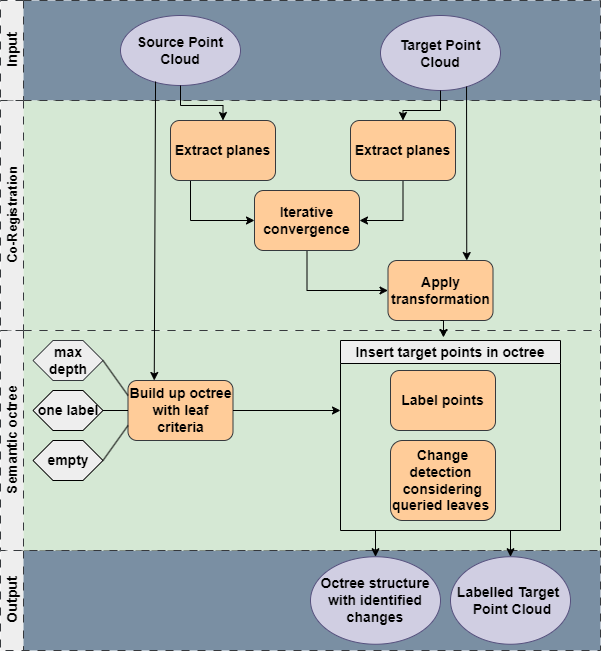

The diagram above was exported from draw.io. Its source (the exported page's mxGraphModel, read from the mxfile embedded in the PNG):
<mxGraphModel dx="794" dy="430" grid="1" gridSize="10" guides="1" tooltips="1" connect="1" arrows="1" fold="1" page="1" pageScale="1" pageWidth="827" pageHeight="1169" math="0" shadow="0">
  <root>
    <mxCell id="0" />
    <mxCell id="1" parent="0" />
    <mxCell id="wAiOgJqDWyb9mcpcew4G-22" value="&lt;font style=&quot;font-size: 14px;&quot;&gt;Output&lt;/font&gt;" style="swimlane;horizontal=0;whiteSpace=wrap;html=1;swimlaneFillColor=#7A8FA3;dashed=1;dashPattern=8 8;fillColor=#eeeeee;strokeColor=#36393d;" parent="1" vertex="1">
      <mxGeometry x="160" y="580" width="600" height="100" as="geometry" />
    </mxCell>
    <mxCell id="wAiOgJqDWyb9mcpcew4G-24" value="&lt;b&gt;&lt;font style=&quot;font-size: 14px;&quot;&gt;Labelled Target&amp;nbsp; &amp;nbsp;Point Cloud&lt;/font&gt;&lt;/b&gt;" style="ellipse;whiteSpace=wrap;html=1;fillColor=#d0cee2;strokeColor=#56517e;" parent="wAiOgJqDWyb9mcpcew4G-22" vertex="1">
      <mxGeometry x="450" y="6.25" width="120" height="87.5" as="geometry" />
    </mxCell>
    <mxCell id="YrLCh2xWRlGVHQYJaDyc-15" value="&lt;b&gt;&lt;font style=&quot;font-size: 14px;&quot;&gt;Octree structure with identified changes&lt;/font&gt;&lt;/b&gt;" style="ellipse;whiteSpace=wrap;html=1;fillColor=#d0cee2;strokeColor=#56517e;" parent="wAiOgJqDWyb9mcpcew4G-22" vertex="1">
      <mxGeometry x="310" y="6.25" width="130" height="87.5" as="geometry" />
    </mxCell>
    <mxCell id="wAiOgJqDWyb9mcpcew4G-2" value="&lt;font style=&quot;font-size: 14px;&quot;&gt;Input&lt;/font&gt;" style="swimlane;horizontal=0;whiteSpace=wrap;html=1;swimlaneFillColor=#7A8FA3;dashed=1;dashPattern=8 8;fillColor=#eeeeee;strokeColor=#36393d;startSize=23;" parent="1" vertex="1">
      <mxGeometry x="160" y="30" width="600" height="100" as="geometry" />
    </mxCell>
    <mxCell id="wAiOgJqDWyb9mcpcew4G-9" value="&lt;b&gt;&lt;font style=&quot;font-size: 14px;&quot;&gt;Source Point Cloud&lt;/font&gt;&lt;/b&gt;" style="ellipse;whiteSpace=wrap;html=1;fillColor=#d0cee2;strokeColor=#56517e;" parent="wAiOgJqDWyb9mcpcew4G-2" vertex="1">
      <mxGeometry x="120" y="15" width="120" height="70" as="geometry" />
    </mxCell>
    <mxCell id="wAiOgJqDWyb9mcpcew4G-10" value="&lt;b&gt;&lt;font style=&quot;font-size: 14px;&quot;&gt;Target Point Cloud&lt;/font&gt;&lt;/b&gt;" style="ellipse;whiteSpace=wrap;html=1;fillColor=#d0cee2;strokeColor=#56517e;" parent="wAiOgJqDWyb9mcpcew4G-2" vertex="1">
      <mxGeometry x="380" y="15" width="120" height="75" as="geometry" />
    </mxCell>
    <mxCell id="wAiOgJqDWyb9mcpcew4G-6" value="&lt;font style=&quot;font-size: 13px;&quot;&gt;Co-Registration&lt;/font&gt;" style="swimlane;horizontal=0;whiteSpace=wrap;html=1;swimlaneFillColor=#D5E8D4;dashed=1;dashPattern=8 8;fillColor=#eeeeee;strokeColor=#36393d;" parent="1" vertex="1">
      <mxGeometry x="160" y="130" width="600" height="230" as="geometry" />
    </mxCell>
    <mxCell id="wAiOgJqDWyb9mcpcew4G-28" style="edgeStyle=orthogonalEdgeStyle;rounded=0;orthogonalLoop=1;jettySize=auto;html=1;exitX=0.5;exitY=1;exitDx=0;exitDy=0;entryX=0;entryY=0.5;entryDx=0;entryDy=0;" parent="wAiOgJqDWyb9mcpcew4G-6" source="wAiOgJqDWyb9mcpcew4G-7" target="wAiOgJqDWyb9mcpcew4G-12" edge="1">
      <mxGeometry relative="1" as="geometry">
        <Array as="points">
          <mxPoint x="190" y="80" />
          <mxPoint x="190" y="120" />
        </Array>
      </mxGeometry>
    </mxCell>
    <mxCell id="wAiOgJqDWyb9mcpcew4G-7" value="&lt;b&gt;&lt;font style=&quot;font-size: 14px;&quot;&gt;Extract planes&lt;/font&gt;&lt;/b&gt;" style="rounded=1;whiteSpace=wrap;html=1;fillColor=#FDCB99;strokeColor=#36393D;" parent="wAiOgJqDWyb9mcpcew4G-6" vertex="1">
      <mxGeometry x="170" y="20" width="105" height="60" as="geometry" />
    </mxCell>
    <mxCell id="wAiOgJqDWyb9mcpcew4G-29" style="edgeStyle=orthogonalEdgeStyle;rounded=0;orthogonalLoop=1;jettySize=auto;html=1;exitX=0.5;exitY=1;exitDx=0;exitDy=0;entryX=1;entryY=0.5;entryDx=0;entryDy=0;" parent="wAiOgJqDWyb9mcpcew4G-6" source="wAiOgJqDWyb9mcpcew4G-11" target="wAiOgJqDWyb9mcpcew4G-12" edge="1">
      <mxGeometry relative="1" as="geometry" />
    </mxCell>
    <mxCell id="wAiOgJqDWyb9mcpcew4G-11" value="&lt;b&gt;&lt;font style=&quot;font-size: 14px;&quot;&gt;Extract planes&lt;/font&gt;&lt;/b&gt;" style="rounded=1;whiteSpace=wrap;html=1;fillColor=#ffcc99;strokeColor=#36393d;" parent="wAiOgJqDWyb9mcpcew4G-6" vertex="1">
      <mxGeometry x="350" y="20" width="105" height="60" as="geometry" />
    </mxCell>
    <mxCell id="wAiOgJqDWyb9mcpcew4G-30" style="edgeStyle=orthogonalEdgeStyle;rounded=0;orthogonalLoop=1;jettySize=auto;html=1;exitX=0.5;exitY=1;exitDx=0;exitDy=0;entryX=0;entryY=0.5;entryDx=0;entryDy=0;" parent="wAiOgJqDWyb9mcpcew4G-6" source="wAiOgJqDWyb9mcpcew4G-12" target="wAiOgJqDWyb9mcpcew4G-13" edge="1">
      <mxGeometry relative="1" as="geometry" />
    </mxCell>
    <mxCell id="wAiOgJqDWyb9mcpcew4G-12" value="&lt;b&gt;&lt;font style=&quot;font-size: 14px;&quot;&gt;Iterative convergence&lt;/font&gt;&lt;/b&gt;" style="rounded=1;whiteSpace=wrap;html=1;fillColor=#ffcc99;strokeColor=#36393d;" parent="wAiOgJqDWyb9mcpcew4G-6" vertex="1">
      <mxGeometry x="254" y="90" width="105" height="60" as="geometry" />
    </mxCell>
    <mxCell id="wAiOgJqDWyb9mcpcew4G-13" value="&lt;b&gt;&lt;font style=&quot;font-size: 14px;&quot;&gt;Apply transformation&lt;/font&gt;&lt;/b&gt;" style="rounded=1;whiteSpace=wrap;html=1;fillColor=#ffcc99;strokeColor=#36393d;" parent="wAiOgJqDWyb9mcpcew4G-6" vertex="1">
      <mxGeometry x="387.5" y="160" width="105" height="60" as="geometry" />
    </mxCell>
    <mxCell id="wAiOgJqDWyb9mcpcew4G-26" value="" style="edgeStyle=orthogonalEdgeStyle;rounded=0;orthogonalLoop=1;jettySize=auto;html=1;" parent="1" source="wAiOgJqDWyb9mcpcew4G-9" target="wAiOgJqDWyb9mcpcew4G-7" edge="1">
      <mxGeometry relative="1" as="geometry" />
    </mxCell>
    <mxCell id="wAiOgJqDWyb9mcpcew4G-27" value="" style="edgeStyle=orthogonalEdgeStyle;rounded=0;orthogonalLoop=1;jettySize=auto;html=1;" parent="1" source="wAiOgJqDWyb9mcpcew4G-10" target="wAiOgJqDWyb9mcpcew4G-11" edge="1">
      <mxGeometry relative="1" as="geometry" />
    </mxCell>
    <mxCell id="wAiOgJqDWyb9mcpcew4G-14" value="&lt;font style=&quot;font-size: 14px;&quot;&gt;Semantic octree&lt;/font&gt;" style="swimlane;horizontal=0;whiteSpace=wrap;html=1;swimlaneFillColor=#D5E8D4;dashed=1;dashPattern=8 8;fillColor=#eeeeee;strokeColor=#36393d;" parent="1" vertex="1">
      <mxGeometry x="160" y="360" width="600" height="220" as="geometry" />
    </mxCell>
    <mxCell id="wAiOgJqDWyb9mcpcew4G-16" value="&lt;b&gt;&lt;font style=&quot;font-size: 14px;&quot;&gt;Build up octree with leaf criteria&lt;/font&gt;&lt;/b&gt;" style="rounded=1;whiteSpace=wrap;html=1;fillColor=#ffcc99;strokeColor=#36393d;" parent="wAiOgJqDWyb9mcpcew4G-14" vertex="1">
      <mxGeometry x="127.5" y="50" width="105" height="60" as="geometry" />
    </mxCell>
    <mxCell id="wAiOgJqDWyb9mcpcew4G-17" value="&lt;b&gt;&lt;font style=&quot;font-size: 14px;&quot;&gt;max depth&lt;/font&gt;&lt;/b&gt;" style="shape=hexagon;perimeter=hexagonPerimeter2;whiteSpace=wrap;html=1;fixedSize=1;size=20;fillColor=#eeeeee;strokeColor=#36393d;" parent="wAiOgJqDWyb9mcpcew4G-14" vertex="1">
      <mxGeometry x="32.5" y="10" width="70" height="40" as="geometry" />
    </mxCell>
    <mxCell id="wAiOgJqDWyb9mcpcew4G-19" value="&lt;b&gt;&lt;font style=&quot;font-size: 14px;&quot;&gt;empty&lt;/font&gt;&lt;/b&gt;" style="shape=hexagon;perimeter=hexagonPerimeter2;whiteSpace=wrap;html=1;fixedSize=1;size=20;fillColor=#EEEEEE;" parent="wAiOgJqDWyb9mcpcew4G-14" vertex="1">
      <mxGeometry x="32.5" y="110" width="70" height="40" as="geometry" />
    </mxCell>
    <mxCell id="wAiOgJqDWyb9mcpcew4G-20" value="&lt;b&gt;&lt;font style=&quot;font-size: 14px;&quot;&gt;one label&lt;/font&gt;&lt;/b&gt;" style="shape=hexagon;perimeter=hexagonPerimeter2;whiteSpace=wrap;html=1;fixedSize=1;size=20;fillColor=#EEEEEE;" parent="wAiOgJqDWyb9mcpcew4G-14" vertex="1">
      <mxGeometry x="32.5" y="60" width="70" height="40" as="geometry" />
    </mxCell>
    <mxCell id="wAiOgJqDWyb9mcpcew4G-37" value="" style="endArrow=none;html=1;rounded=0;entryX=0;entryY=0.5;entryDx=0;entryDy=0;" parent="wAiOgJqDWyb9mcpcew4G-14" target="wAiOgJqDWyb9mcpcew4G-16" edge="1">
      <mxGeometry width="50" height="50" relative="1" as="geometry">
        <mxPoint x="102.5" y="80" as="sourcePoint" />
        <mxPoint x="152.5" y="30" as="targetPoint" />
      </mxGeometry>
    </mxCell>
    <mxCell id="wAiOgJqDWyb9mcpcew4G-38" value="" style="endArrow=none;html=1;rounded=0;entryX=0;entryY=0.25;entryDx=0;entryDy=0;" parent="wAiOgJqDWyb9mcpcew4G-14" target="wAiOgJqDWyb9mcpcew4G-16" edge="1">
      <mxGeometry width="50" height="50" relative="1" as="geometry">
        <mxPoint x="102.5" y="30" as="sourcePoint" />
        <mxPoint x="152.5" y="-20" as="targetPoint" />
      </mxGeometry>
    </mxCell>
    <mxCell id="wAiOgJqDWyb9mcpcew4G-39" value="" style="endArrow=none;html=1;rounded=0;entryX=0;entryY=0.75;entryDx=0;entryDy=0;" parent="wAiOgJqDWyb9mcpcew4G-14" target="wAiOgJqDWyb9mcpcew4G-16" edge="1">
      <mxGeometry width="50" height="50" relative="1" as="geometry">
        <mxPoint x="102.5" y="130" as="sourcePoint" />
        <mxPoint x="152.5" y="80" as="targetPoint" />
      </mxGeometry>
    </mxCell>
    <mxCell id="52ifAgphd8aRk_l3BDxe-1" value="&lt;font style=&quot;font-size: 14px;&quot;&gt;Insert target points in octree&lt;/font&gt;" style="swimlane;whiteSpace=wrap;html=1;startSize=23;fillColor=#EEEEEE;" parent="wAiOgJqDWyb9mcpcew4G-14" vertex="1">
      <mxGeometry x="340" y="10" width="220" height="190" as="geometry" />
    </mxCell>
    <mxCell id="52ifAgphd8aRk_l3BDxe-2" value="&lt;b&gt;&lt;font style=&quot;font-size: 14px;&quot;&gt;Label points&lt;/font&gt;&lt;/b&gt;" style="rounded=1;whiteSpace=wrap;html=1;fillColor=#ffcc99;strokeColor=#36393d;" parent="52ifAgphd8aRk_l3BDxe-1" vertex="1">
      <mxGeometry x="50" y="30" width="105" height="60" as="geometry" />
    </mxCell>
    <mxCell id="52ifAgphd8aRk_l3BDxe-3" value="&lt;b&gt;&lt;font style=&quot;font-size: 14px;&quot;&gt;Change detection&amp;nbsp; considering queried leaves&amp;nbsp;&lt;/font&gt;&lt;/b&gt;" style="rounded=1;whiteSpace=wrap;html=1;fillColor=#ffcc99;strokeColor=#36393d;" parent="52ifAgphd8aRk_l3BDxe-1" vertex="1">
      <mxGeometry x="50" y="100" width="105" height="80" as="geometry" />
    </mxCell>
    <mxCell id="52ifAgphd8aRk_l3BDxe-4" value="" style="endArrow=classic;html=1;rounded=0;exitX=1;exitY=0.5;exitDx=0;exitDy=0;" parent="1" source="wAiOgJqDWyb9mcpcew4G-16" edge="1">
      <mxGeometry width="50" height="50" relative="1" as="geometry">
        <mxPoint x="510" y="410" as="sourcePoint" />
        <mxPoint x="500" y="440" as="targetPoint" />
      </mxGeometry>
    </mxCell>
    <mxCell id="52ifAgphd8aRk_l3BDxe-7" style="edgeStyle=orthogonalEdgeStyle;rounded=0;orthogonalLoop=1;jettySize=auto;html=1;exitX=0.5;exitY=1;exitDx=0;exitDy=0;entryX=0.468;entryY=-0.016;entryDx=0;entryDy=0;entryPerimeter=0;" parent="1" source="wAiOgJqDWyb9mcpcew4G-13" target="52ifAgphd8aRk_l3BDxe-1" edge="1">
      <mxGeometry relative="1" as="geometry" />
    </mxCell>
    <mxCell id="52ifAgphd8aRk_l3BDxe-8" value="" style="endArrow=classic;html=1;rounded=0;exitX=0.717;exitY=0.947;exitDx=0;exitDy=0;exitPerimeter=0;entryX=0.75;entryY=0;entryDx=0;entryDy=0;" parent="1" source="wAiOgJqDWyb9mcpcew4G-10" target="wAiOgJqDWyb9mcpcew4G-13" edge="1">
      <mxGeometry width="50" height="50" relative="1" as="geometry">
        <mxPoint x="560" y="240" as="sourcePoint" />
        <mxPoint x="560" y="360" as="targetPoint" />
      </mxGeometry>
    </mxCell>
    <mxCell id="52ifAgphd8aRk_l3BDxe-9" value="" style="endArrow=classic;html=1;rounded=0;exitX=0.292;exitY=0.943;exitDx=0;exitDy=0;exitPerimeter=0;entryX=0.25;entryY=0;entryDx=0;entryDy=0;" parent="1" source="wAiOgJqDWyb9mcpcew4G-9" target="wAiOgJqDWyb9mcpcew4G-16" edge="1">
      <mxGeometry width="50" height="50" relative="1" as="geometry">
        <mxPoint x="510" y="410" as="sourcePoint" />
        <mxPoint x="320" y="400" as="targetPoint" />
      </mxGeometry>
    </mxCell>
    <mxCell id="7M4VJMQkOaQPn5EpszYD-1" value="" style="endArrow=classic;html=1;rounded=0;entryX=0.5;entryY=0;entryDx=0;entryDy=0;" edge="1" parent="1" target="YrLCh2xWRlGVHQYJaDyc-15">
      <mxGeometry width="50" height="50" relative="1" as="geometry">
        <mxPoint x="535" y="560" as="sourcePoint" />
        <mxPoint x="430" y="600" as="targetPoint" />
      </mxGeometry>
    </mxCell>
    <mxCell id="7M4VJMQkOaQPn5EpszYD-2" value="" style="endArrow=classic;html=1;rounded=0;entryX=0.5;entryY=0;entryDx=0;entryDy=0;" edge="1" parent="1" target="wAiOgJqDWyb9mcpcew4G-24">
      <mxGeometry width="50" height="50" relative="1" as="geometry">
        <mxPoint x="670" y="560" as="sourcePoint" />
        <mxPoint x="545" y="596" as="targetPoint" />
      </mxGeometry>
    </mxCell>
  </root>
</mxGraphModel>